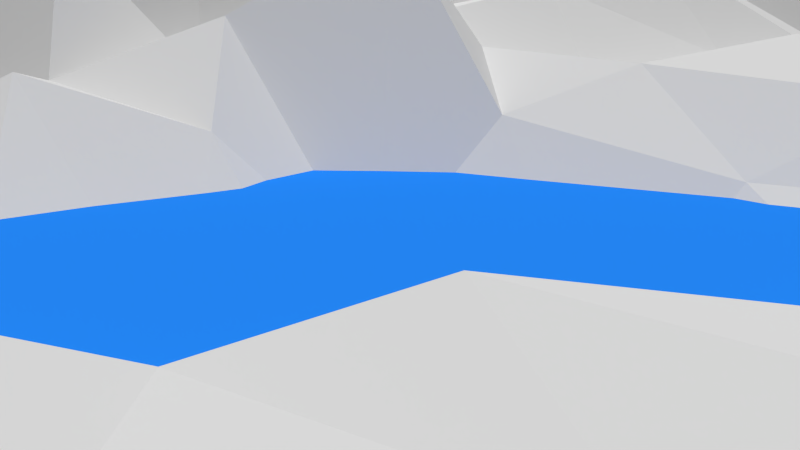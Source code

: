 # Source: ss-shot.blend  (saved by Blender 2.76.0; exported with 4.5.12 LTS)
import bpy
from mathutils import Matrix  # noqa: F401  (used for matrix-valued properties, if any)

bpy.ops.wm.read_factory_settings(use_empty=True)
scene = bpy.context.scene
scene.name = 'Scene'

# ---- collections
col_collection_1 = bpy.data.collections.new('Collection 1'); scene.collection.children.link(col_collection_1)
col_ss_pot = bpy.data.collections.new('ss-pot')  # instanced only; not linked into the scene

# ---- materials (node trees are filled in below, after node groups)
mat_material_001 = bpy.data.materials.new('Material.001')
mat_material_001.alpha_threshold = 0.0
mat_material_001.roughness = 0.5

# ---- material node trees
mat_material_001.use_nodes = True; mat_material_001.node_tree.nodes.clear()
_N = mat_material_001.node_tree.nodes; _L = mat_material_001.node_tree.links
n0 = _N.new('ShaderNodeOutputMaterial'); n0.name = 'Material Output'; n0.location = (300, 300)
n1 = _N.new('ShaderNodeBsdfDiffuse'); n1.name = 'Diffuse BSDF'; n1.location = (10, 300)
n1.inputs[0].default_value = (0.01931, 0.2615, 1.0, 1.0)
n2 = _N.new('ShaderNodeNewGeometry'); n2.name = 'Geometry'; n2.location = (-180, 100)
_L.new(n1.outputs[0], n0.inputs[0])
_L.new(n2.outputs[1], n1.inputs[2])
n0.is_active_output = True

# ---- world
world_world = bpy.data.worlds.new('World'); scene.world = world_world
world_world.color = (0.05088, 0.05088, 0.05088)
world_world.use_sun_shadow = False
world_world.sun_shadow_jitter_overblur = 0.0
world_world.cycles.sampling_method = 'MANUAL'
world_world.cycles.sample_map_resolution = 256

# ---- cameras
cam_camera = bpy.data.cameras.new('Camera')
cam_camera.clip_end = 100.0
cam_camera.lens = 35.0
cam_camera.sensor_width = 32.0
cam_camera.sensor_height = 18.0
cam_camera.ortho_scale = 7.314
cam_camera.dof.focus_distance = 0.0

# ---- lights
light_sun = bpy.data.lights.new('Sun', 'SUN')
light_sun.transmission_factor = 0.0
light_sun.angle = 0.1993
light_sun.energy = 2.5
light_sun.shadow_buffer_clip_start = 0.5
light_sun.shadow_soft_size = 0.1
light_sun.shadow_cascade_max_distance = 1000.0
light_sun.cycles.use_multiple_importance_sampling = False

# ---- meshes
me_plane_002 = bpy.data.meshes.new('Plane.002')
me_plane_002.from_pydata([(-1.013, -1.001, 0.03967), (0.9866, -1.001, 0.03967), (-1.013, 0.9992, 0.03967), (0.9866, 0.9992, 0.03967)], [], [(0, 1, 3, 2)])
me_plane_002.materials.append(mat_material_001)
me_plane_002.use_remesh_preserve_volume = False
me_plane_002.use_remesh_preserve_attributes = False
me_plane_002.use_mirror_vertex_groups = False
me_plane_002.update()
me_plane = bpy.data.meshes.new('Plane')
me_plane.from_pydata([(-1.01, -1.002, 0.02714), (1.0, -1.0, 0.0), (-1.0, 1.0, 0.02202), (1.0, 1.0, 0.0), (-0.9936, -0.03533, 0.1627), (-0.01595, -1.003, 0.04264), (0.9972, 0.001726, 0.0239), (-0.01108, 1.171, -0.006743), (-0.02732, -0.01377, 0.07712), (-1.005, -0.5008, 0.2329), (0.5, -1.0, 0.0), (0.9907, 0.4979, 0.02738), (-0.5126, 0.9936, 0.0581), (-1.0, 0.5, 0.08671), (-0.5055, -1.001, 0.124), (0.978, -0.5347, 0.004748), (0.5037, 0.9987, 0.001891), (-0.09458, 0.5426, 0.195), (-0.02884, -0.4742, 0.06595), (-0.5733, -0.115, 0.217), (0.5844, 0.01939, -0.1252), (0.5739, -0.4945, -0.1112), (-0.5114, -0.501, 0.1199), (-0.6023, 0.4851, 0.3868), (0.5213, 0.488, 0.01074), (-1.005, -0.7508, 0.02923), (0.75, -1.0, 0.0), (1.0, 0.75, 0.0), (-0.7547, 0.9976, 0.01348), (-0.9908, 0.2487, 0.1691), (-0.254, -1.001, 0.02106), (1.0, -0.25, 0.0), (0.2622, 1.048, -0.003087), (-0.07598, 0.7993, 0.2633), (0.0578, -0.2429, -0.1515), (-0.7741, -0.1259, 0.2203), (0.3467, 0.01154, -0.1947), (-0.9945, -0.2537, 0.2168), (0.2278, -0.9879, 0.05778), (1.0, 0.25, 0.0), (-0.2481, 1.064, -0.008041), (-1.0, 0.75, 0.1208), (-0.7594, -1.001, 0.05127), (0.9956, -0.7512, 0.01638), (0.75, 1.0, 0.0), (-0.02758, 0.2213, 0.1539), (-0.05707, -0.757, 0.1605), (-0.2886, 0.02397, 0.1756), (0.7593, 0.002318, 0.01359), (0.6, -0.2422, -0.1802), (0.5217, -0.7483, -0.02691), (0.3413, -0.4935, -0.1892), (0.7652, -0.4913, 0.009615), (-0.5378, -0.2576, 0.37), (-0.5217, -0.7534, 0.4087), (-0.7491, -0.5041, 0.7652), (-0.2883, -0.447, 0.2378), (-0.5681, 0.7322, 0.2559), (-0.5346, 0.2396, 0.2942), (-0.7876, 0.4925, 0.3807), (-0.3637, 0.5617, 0.1427), (0.5204, 0.7406, 0.01027), (0.5573, 0.2413, -0.09257), (0.3126, 0.4582, 0.1213), (0.75, 0.5, 0.0), (0.7346, 0.2541, 0.0682), (0.2767, 0.237, 0.01136), (0.2777, 0.7611, 0.1041), (-0.2892, 0.2506, 0.08678), (-0.7613, 0.2473, 0.6497), (-0.7779, 0.7461, 0.6061), (-0.2657, -0.7498, 0.1331), (-0.8086, -0.7592, 0.3683), (-0.7354, -0.3158, 0.592), (0.7571, -0.7324, 0.08081), (0.3079, -0.7465, -0.08118), (0.4299, -0.2472, -0.3316), (0.7339, -0.2721, 0.05381), (-0.3136, -0.132, 0.4046), (-0.3098, 0.7714, 0.1376), (0.7401, 0.7512, 0.05946), (-0.7741, -0.1259, 0.2203), (-0.7741, -0.1259, 0.2203), (-0.7741, -0.1259, 0.2203)], [(35, 81), (81, 82), (82, 83)], [(80, 27, 3, 44), (79, 33, 7, 40), (78, 34, 8, 47), (77, 31, 6, 48), (76, 49, 20, 36), (75, 50, 21, 51), (74, 43, 15, 52), (73, 53, 19, 35), (72, 54, 22, 55), (71, 46, 18, 56), (70, 57, 12, 28), (69, 58, 23, 59), (68, 45, 17, 60), (67, 61, 16, 32), (66, 62, 24, 63), (65, 39, 11, 64), (62, 65, 64, 24), (20, 48, 65, 62), (48, 6, 39, 65), (45, 66, 63, 17), (8, 36, 66, 45), (36, 20, 62, 66), (33, 67, 32, 7), (17, 63, 67, 33), (63, 24, 61, 67), (58, 68, 60, 23), (19, 47, 68, 58), (47, 8, 45, 68), (29, 69, 59, 13), (4, 35, 69, 29), (35, 19, 58, 69), (41, 70, 28, 2), (13, 59, 70, 41), (59, 23, 57, 70), (54, 71, 56, 22), (14, 30, 71, 54), (30, 5, 46, 71), (25, 72, 55, 9), (0, 42, 72, 25), (42, 14, 54, 72), (37, 73, 35, 4), (9, 55, 73, 37), (55, 22, 53, 73), (50, 74, 52, 21), (10, 26, 74, 50), (26, 1, 43, 74), (46, 75, 51, 18), (5, 38, 75, 46), (38, 10, 50, 75), (34, 76, 36, 8), (18, 51, 76, 34), (51, 21, 49, 76), (49, 77, 48, 20), (21, 52, 77, 49), (52, 15, 31, 77), (53, 78, 47, 19), (22, 56, 78, 53), (56, 18, 34, 78), (57, 79, 40, 12), (23, 60, 79, 57), (60, 17, 33, 79), (61, 80, 44, 16), (24, 64, 80, 61), (64, 11, 27, 80)])
me_plane.use_remesh_preserve_volume = False
me_plane.use_remesh_preserve_attributes = False
me_plane.use_mirror_vertex_groups = False
me_plane.update()

# ---- objects
ob_sun = bpy.data.objects.new('Sun', light_sun)
ob_ss_pot = bpy.data.objects.new('ss-pot', None)
ob_plane_002 = bpy.data.objects.new('Plane.002', me_plane_002)
ob_plane = bpy.data.objects.new('Plane', me_plane)
ob_camera = bpy.data.objects.new('Camera', cam_camera)

# ---- transforms, parenting, visibility, modifiers, constraints
ob_sun.location = (4.258, -0.9253, 1.834)
ob_sun.lineart.crease_threshold = 0.0
ob_ss_pot.location = (2.412, -1.221, -0.3435)
ob_ss_pot.scale = (0.1209, 0.1209, 0.1209)
ob_ss_pot.empty_image_offset = (0.0, 0.0)
ob_ss_pot.show_instancer_for_render = False
ob_ss_pot.instance_type = 'COLLECTION'
ob_ss_pot.lineart.crease_threshold = 0.0
ob_plane_002.location = (1.124, -1.06, -0.3138)
ob_plane_002.scale = (6.282, 6.282, 6.282)
ob_plane_002.lineart.crease_threshold = 0.0
ob_plane.location = (0.0, 0.0, 0.0)
ob_plane.scale = (8.002, 8.002, 8.002)
ob_plane.lineart.crease_threshold = 0.0
ob_camera.location = (10.68, -3.418, 1.91)
ob_camera.rotation_euler = (1.333, 0.01152, 1.391)
ob_camera.scale = (0.4697, 0.4697, 0.4697)
ob_camera.lock_rotations_4d = False
ob_camera.empty_display_type = 'ARROWS'
ob_camera.color = (0.0, 0.0, 0.0, 0.0)
ob_camera.display_type = 'WIRE'
ob_camera.lineart.crease_threshold = 0.0
ob_ss_pot.instance_collection = col_ss_pot

# ---- collection membership
col_collection_1.objects.link(ob_sun)
col_collection_1.objects.link(ob_ss_pot)
col_collection_1.objects.link(ob_plane_002)
col_collection_1.objects.link(ob_plane)
col_collection_1.objects.link(ob_camera)

# ---- scene / render settings (as saved in the file)
scene.camera = ob_camera
scene.frame_start = 1; scene.frame_end = 165; scene.frame_set(120)
scene.render.engine = 'CYCLES'
scene.render.resolution_percentage = 50
scene.render.dither_intensity = 0.0
scene.cycles.use_denoising = False
scene.cycles.samples = 10
scene.cycles.sampling_pattern = 'TABULATED_SOBOL'
scene.cycles.light_sampling_threshold = 0.0
scene.cycles.use_adaptive_sampling = False
scene.cycles.use_light_tree = False
scene.cycles.blur_glossy = 0.0
scene.cycles.pixel_filter_type = 'GAUSSIAN'
scene.cycles.sample_clamp_indirect = 0.0
scene.view_settings.view_transform = 'Standard'
bpy.context.view_layer.update()
